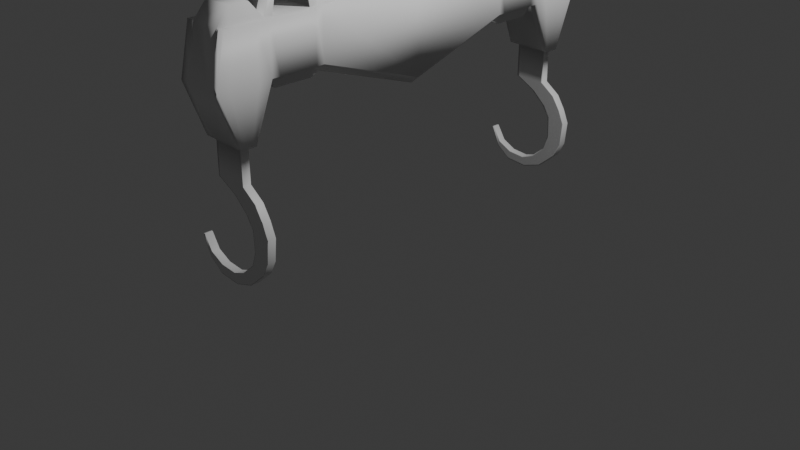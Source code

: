 # Source: FM-01_heavy_duty_pully.blend  (saved by Blender 4.3.34; exported with 4.5.12 LTS)
import bpy
from mathutils import Matrix  # noqa: F401  (used for matrix-valued properties, if any)

bpy.ops.wm.read_factory_settings(use_empty=True)
scene = bpy.context.scene
scene.name = 'Scene'

# ---- collections
col_collection = bpy.data.collections.new('Collection'); scene.collection.children.link(col_collection)

# ---- materials (node trees are filled in below, after node groups)
mat_material = bpy.data.materials.new('Material')
mat_material.alpha_threshold = 0.0
mat_material.roughness = 0.5
mat_material.line_color = (0.0, 0.0, 0.0, 1.0)

# ---- material node trees
mat_material.use_nodes = True; mat_material.node_tree.nodes.clear()
_N = mat_material.node_tree.nodes; _L = mat_material.node_tree.links
n0 = _N.new('ShaderNodeOutputMaterial'); n0.name = 'Material Output'; n0.location = (300, 300)
n1 = _N.new('ShaderNodeBsdfPrincipled'); n1.name = 'Principled BSDF'; n1.location = (10, 300)
n1.inputs[3].default_value = 1.45
_L.new(n1.outputs[0], n0.inputs[0])
n0.is_active_output = True

# ---- world
world_world = bpy.data.worlds.new('World'); scene.world = world_world
world_world.use_nodes = True; world_world.node_tree.nodes.clear()
_N = world_world.node_tree.nodes; _L = world_world.node_tree.links
n0 = _N.new('ShaderNodeOutputWorld'); n0.name = 'World Output'; n0.location = (300, 300)
n1 = _N.new('ShaderNodeBackground'); n1.name = 'Background'; n1.location = (10, 300)
n1.inputs[0].default_value = (0.05088, 0.05088, 0.05088, 1.0)
_L.new(n1.outputs[0], n0.inputs[0])
n0.is_active_output = True
world_world.color = (0.05088, 0.05088, 0.05088)
world_world.sun_shadow_jitter_overblur = 0.0

# ---- cameras
cam_camera = bpy.data.cameras.new('Camera')
cam_camera.clip_end = 100.0
cam_camera.ortho_scale = 7.314

# ---- lights
light_light = bpy.data.lights.new('Light', 'POINT')
light_light.energy = 1000.0
light_light.shadow_soft_size = 0.1

# ---- meshes
me_cube = bpy.data.meshes.new('Cube')
me_cube.from_pydata([(1.0, 0.9386, 1.0), (1.0, 1.0, -1.0), (1.0, -0.9514, 1.0), (1.0, -1.0, -1.0), (-1.0, 0.9386, 1.0), (-1.0, 1.0, -1.0), (-1.0, -0.9514, 1.0), (-1.0, -1.0, -1.0), (-1.0, 0.002326, -2.501), (1.0, 0.002326, 1.715), (-1.0, 0.002326, 1.715), (1.0, 0.002326, -2.501), (-1.0, 0.5012, 1.0), (1.0, 0.5012, -1.0), (-1.0, 0.5012, -1.0), (1.0, 0.5012, 1.0), (-1.0, 0.7506, 1.0), (1.0, 0.7506, -1.0), (-1.0, 0.7506, -1.0), (1.0, 0.7506, 1.0), (-1.0, -0.4988, -1.0), (1.0, -0.4988, 1.0), (-1.0, -0.4988, 1.0), (1.0, -0.4988, -1.0), (-1.0, -0.7494, -1.0), (1.0, -0.7494, 1.0), (-1.0, -0.7494, 1.0), (1.0, -0.7494, -1.0), (-1.0, -0.8401, -3.178), (-1.0, -0.9081, -3.178), (1.0, 0.9071, -3.178), (-1.0, 0.9071, -3.178), (1.0, -0.9081, -3.178), (1.0, 0.8448, -3.178), (-1.0, 0.8448, -3.178), (1.0, -0.8401, -3.178), (-1.0, -0.9465, -1.0), (1.0, -0.8979, 1.0), (-1.0, -0.8979, 1.0), (1.0, -0.9465, -1.0), (-1.0, -0.8936, -3.178), (1.0, -0.8936, -3.178), (-1.0, -0.8084, 1.0), (1.0, -0.8084, -1.0), (1.0, -0.8561, -3.178), (-1.0, -0.8084, -1.0), (1.0, -0.8084, 1.0), (-1.0, -0.8561, -3.178), (-0.6558, 1.0, -1.0), (-0.6558, -0.9514, 1.0), (-0.6558, -1.0, -1.0), (-0.6558, 0.9386, 1.0), (-0.6558, 0.002326, -2.501), (-0.6558, 0.002326, 1.715), (-0.6558, 0.5012, 1.0), (-0.6558, 0.5012, -1.0), (-0.6558, 0.7506, -1.0), (-0.6558, 0.7506, 1.0), (-0.6558, -0.4988, -1.0), (-0.6558, -0.4988, 1.0), (-0.6558, -0.7494, -1.0), (-0.6558, -0.7494, 1.0), (-0.6558, 0.9071, -3.178), (-0.6558, -0.9081, -3.178), (-0.6558, 0.8448, -3.178), (-0.6558, -0.8401, -3.178), (-0.6558, -0.8936, -3.178), (-0.6558, -0.8979, 1.0), (-0.6558, -0.8084, 1.0), (-0.6558, -0.8561, -3.178), (0.719, -1.0, -1.0), (0.719, 0.9386, 1.0), (0.719, 0.002326, 1.715), (0.719, 0.5012, 1.0), (0.719, 0.7506, 1.0), (0.719, -0.4988, 1.0), (0.719, -0.7494, 1.0), (0.719, -0.9081, -3.178), (0.719, -0.8979, 1.0), (0.719, -0.8084, 1.0), (0.719, 1.0, -1.0), (0.719, -0.9514, 1.0), (0.719, 0.002326, -2.501), (0.719, 0.5012, -1.0), (0.719, 0.7506, -1.0), (0.719, -0.4988, -1.0), (0.719, -0.7494, -1.0), (0.719, 0.9071, -3.178), (0.719, 0.8448, -3.178), (0.719, -0.8401, -3.178), (0.719, -0.8936, -3.178), (0.719, -0.8561, -3.178), (-1.0, 0.8133, 1.0), (1.0, 0.8133, -1.0), (-1.0, 0.8133, -1.0), (1.0, 0.8133, 1.0), (1.0, 0.8604, -3.178), (-1.0, 0.8604, -3.178), (-0.6558, 0.8604, -3.178), (-0.6558, 0.8133, 1.0), (0.719, 0.8133, 1.0), (0.719, 0.8604, -3.178), (-1.0, 0.8873, 1.0), (1.0, 0.9487, -1.0), (1.0, 0.8943, -3.178), (-1.0, 0.9487, -1.0), (1.0, 0.8873, 1.0), (-1.0, 0.8943, -3.178), (-0.6558, 0.8943, -3.178), (-0.6558, 0.8873, 1.0), (0.719, 0.8873, 1.0), (0.719, 0.8943, -3.178), (0.7367, -0.8936, -4.612), (-0.6558, -0.8936, -4.619), (0.7367, -0.8561, -4.612), (-0.6558, -0.8561, -4.619), (-0.6558, 0.8943, -4.619), (-0.6558, 0.8604, -4.619), (0.7366, 0.8943, -4.612), (0.7366, 0.8604, -4.612), (1.739, -0.8936, -5.608), (0.8317, -0.8936, -5.599), (1.739, -0.8561, -5.608), (0.8317, -0.8561, -5.599), (0.8439, 0.8943, -5.6), (0.8439, 0.8604, -5.6), (1.745, 0.8943, -5.61), (1.745, 0.8604, -5.61), (1.901, -0.8936, -7.125), (1.195, -0.8936, -6.934), (1.901, -0.8561, -7.125), (1.195, -0.8561, -6.934), (1.192, 0.8943, -6.939), (1.192, 0.8604, -6.939), (1.898, 0.8943, -7.129), (1.898, 0.8604, -7.129), (-0.9746, -0.8936, -8.617), (-0.9043, -0.8936, -8.228), (-0.9746, -0.8561, -8.617), (-0.9043, -0.8561, -8.228), (-0.9044, 0.8943, -8.228), (-0.9044, 0.8604, -8.228), (-0.9746, 0.8943, -8.617), (-0.9746, 0.8604, -8.617), (-1.99, -0.8936, -7.357), (-1.889, -0.8936, -7.337), (-1.99, -0.8561, -7.357), (-1.889, -0.8561, -7.337), (-1.889, 0.8943, -7.337), (-1.889, 0.8604, -7.337), (-1.99, 0.8943, -7.357), (-1.99, 0.8604, -7.357), (-0.8167, -0.6075, 2.841), (-0.8167, -0.6408, 2.841), (-0.8167, 0.6513, 2.841), (-0.8167, 0.6005, 2.841), (0.8909, 0.6005, 2.841), (0.8909, 0.6513, 2.841), (0.8909, -0.6075, 2.841), (0.8909, -0.6408, 2.841), (-0.6558, -0.5506, 2.841), (-0.6558, -0.6976, 2.841), (-0.6558, 0.7081, 2.841), (-0.6558, 0.5436, 2.841), (0.719, 0.5436, 2.841), (0.719, 0.7081, 2.841), (0.719, -0.5506, 2.841), (0.719, -0.6976, 2.841), (-0.8167, -0.6075, 3.21), (-0.8167, -0.6408, 3.21), (-0.8167, 0.6513, 3.21), (-0.8167, 0.6005, 3.21), (0.8909, 0.6005, 3.21), (0.8909, 0.6513, 3.21), (0.8909, -0.6075, 3.21), (0.8909, -0.6408, 3.21), (0.6424, 1.0, -1.0), (0.6424, -0.9514, 1.0), (0.6424, 0.002326, -2.814), (0.6424, 0.5012, -1.313), (0.6424, 0.7506, -1.0), (0.6424, -0.4988, -1.313), (0.6424, -0.7494, -1.0), (0.6424, 0.9071, -3.178), (0.6424, 0.8448, -3.178), (0.6424, -0.8401, -3.178), (0.6424, -0.8936, -3.178), (0.6424, -0.8561, -3.178), (0.6424, -1.0, -1.0), (0.6424, 0.9386, 1.0), (0.6424, 0.002326, 2.2), (0.6424, 0.5012, 1.485), (0.6424, 0.7506, 1.0), (0.6424, -0.4988, 1.485), (0.6424, -0.7494, 1.0), (0.6424, -0.9081, -3.178), (0.6424, -0.8979, 1.642), (0.6424, -0.8084, 1.642), (0.6424, 0.8604, -3.178), (0.6424, 0.8133, 1.642), (0.6424, 0.8873, 1.642), (0.6424, 0.8943, -3.178), (0.6511, -0.8936, -4.616), (0.6511, -0.8561, -4.616), (0.651, 0.8604, -4.616), (0.651, 0.8943, -4.616), (1.689, -0.8936, -5.605), (1.689, -0.8561, -5.605), (1.695, 0.8604, -5.607), (1.695, 0.8943, -5.607), (1.866, -0.8936, -7.116), (1.866, -0.8561, -7.116), (1.863, 0.8604, -7.121), (1.863, 0.8943, -7.121), (-0.9843, -0.8936, -8.573), (-0.9843, -0.8561, -8.573), (-0.9843, 0.8604, -8.573), (-0.9843, 0.8943, -8.573), (-1.954, -0.8936, -7.346), (-1.954, -0.8561, -7.346), (-1.954, 0.8604, -7.346), (-1.954, 0.8943, -7.346), (0.6424, 0.5436, 2.841), (0.6424, 0.7081, 2.841), (0.6424, -0.5506, 2.841), (0.6424, -0.6976, 2.841), (0.7957, 0.5795, 2.929), (0.7957, 0.6733, 2.929), (0.7957, -0.5837, 2.919), (0.7957, -0.6654, 2.919), (0.7957, 0.6005, 3.21), (0.7957, 0.6513, 3.21), (0.7957, -0.6075, 3.21), (0.7957, -0.6408, 3.21), (-0.5697, 1.0, -1.0), (-0.5697, -0.9514, 1.0), (-0.5697, 0.002326, -2.814), (-0.5697, 0.5012, -1.313), (-0.5697, 0.7506, -1.0), (-0.5697, -0.4988, -1.313), (-0.5697, -0.7494, -1.0), (-0.5697, 0.9071, -3.178), (-0.5697, 0.8448, -3.178), (-0.5697, -0.8401, -3.178), (-0.5697, -0.8936, -3.178), (-0.5697, -0.8561, -3.178), (-0.5697, 0.8604, -3.178), (-0.5697, 0.8943, -3.178), (-0.5697, -0.8936, -4.619), (-0.5697, -0.8561, -4.619), (-0.5697, 0.8604, -4.619), (-0.5697, 0.8943, -4.619), (0.906, -0.8936, -5.595), (0.906, -0.8561, -5.595), (0.918, 0.8604, -5.594), (0.918, 0.8943, -5.594), (1.233, -0.8936, -6.942), (1.233, -0.8561, -6.942), (1.23, 0.8604, -6.947), (1.23, 0.8943, -6.947), (-0.8902, -0.8936, -8.269), (-0.8902, -0.8561, -8.269), (-0.8902, 0.8604, -8.269), (-0.8902, 0.8943, -8.269), (-1.929, -0.8936, -7.348), (-1.929, -0.8561, -7.348), (-1.929, 0.8604, -7.348), (-1.929, 0.8943, -7.348), (-0.5697, -1.0, -1.0), (-0.5697, 0.9386, 1.0), (-0.5697, 0.002326, 2.2), (-0.5697, 0.5012, 1.485), (-0.5697, 0.7506, 1.0), (-0.5697, -0.4988, 1.485), (-0.5697, -0.7494, 1.0), (-0.5697, -0.9081, -3.178), (-0.5697, -0.8979, 1.642), (-0.5697, -0.8084, 1.642), (-0.5697, 0.8133, 1.642), (-0.5697, 0.8873, 1.642), (-0.5697, 0.5436, 2.841), (-0.5697, 0.7081, 2.841), (-0.5697, -0.5506, 2.841), (-0.5697, -0.6976, 2.841), (-0.7098, 0.5795, 2.929), (-0.7098, 0.6733, 2.929), (-0.7098, -0.5837, 2.919), (-0.7098, -0.6654, 2.919), (-0.7098, 0.6005, 3.21), (-0.7098, 0.6513, 3.21), (-0.7098, -0.6075, 3.21), (-0.7098, -0.6408, 3.21), (-1.0, 0.5329, -1.0), (1.0, 0.5329, 1.0), (-1.0, 0.5329, 1.0), (1.0, 0.5329, -1.0), (-0.6558, 0.5329, -1.0), (-0.6558, 0.5329, 1.0), (0.719, 0.5329, 1.0), (0.719, 0.5329, -1.0), (-0.6558, 0.5645, 2.727), (0.719, 0.5645, 2.744), (-0.8167, 0.611, 2.869), (0.8909, 0.611, 2.869), (-0.8167, 0.611, 3.183), (0.8909, 0.611, 3.183), (0.7957, 0.6069, 3.265), (0.6424, 0.5329, -1.484), (-0.5697, 0.5329, -1.484), (-0.7098, 0.6069, 3.265), (-1.0, 0.71, 1.0), (1.0, 0.71, -1.0), (-1.0, 0.71, -1.0), (1.0, 0.71, 1.0), (-0.6558, 0.71, -1.0), (-0.6558, 0.71, 1.0), (0.719, 0.71, 1.0), (0.719, 0.71, -1.0), (-0.6558, 0.6814, 2.727), (0.719, 0.6814, 2.744), (-0.8167, 0.639, 2.869), (0.8909, 0.639, 2.869), (-0.8167, 0.639, 3.183), (0.8909, 0.639, 3.183), (0.7957, 0.643, 3.267), (0.6424, 0.71, -1.484), (-0.5697, 0.71, -1.484), (-0.7098, 0.643, 3.267), (-1.0, -0.5362, 1.0), (1.0, -0.5362, -1.0), (-1.0, -0.5362, -1.0), (1.0, -0.5362, 1.0), (-0.6558, -0.5362, 1.0), (-0.6558, -0.5362, -1.0), (0.719, -0.5362, 1.0), (0.719, -0.5362, -1.0), (-0.6558, -0.5725, 2.759), (0.719, -0.5725, 2.759), (-0.8167, -0.6136, 2.856), (0.8909, -0.6136, 2.856), (-0.8167, -0.6136, 3.195), (0.8909, -0.6136, 3.195), (0.7957, -0.6124, 3.252), (0.6424, -0.5362, -1.484), (-0.5697, -0.5362, -1.484), (-0.7098, -0.6124, 3.252), (-1.0, -0.7121, -1.0), (1.0, -0.7121, 1.0), (-0.6558, -0.7121, 1.0), (-0.6558, -0.7121, -1.0), (0.719, -0.7121, 1.0), (0.719, -0.7121, -1.0), (-0.6558, -0.6757, 2.759), (0.719, -0.6757, 2.759), (-0.8167, -0.6347, 2.856), (0.8909, -0.6347, 2.856), (-0.8167, -0.6347, 3.195), (0.8909, -0.6347, 3.195), (0.7957, -0.6358, 3.252), (0.6424, -0.7121, -1.484), (-0.5697, -0.7121, -1.484), (-0.7098, -0.6358, 3.252), (-1.0, -0.7121, 1.0), (1.0, -0.7121, -1.0), (-0.8167, 0.643, 2.727), (-0.8167, 0.6069, 2.727), (0.8909, 0.643, 2.744), (0.8909, 0.6069, 2.744), (-0.8167, 0.643, 3.21), (-0.8167, 0.6069, 3.21), (0.8909, 0.643, 3.21), (0.8909, 0.6069, 3.21), (-0.8167, -0.6124, 2.759), (-0.8167, -0.6124, 3.21), (0.8909, -0.6124, 2.759), (0.8909, -0.6124, 3.21), (-0.8167, -0.6358, 2.759), (0.8909, -0.6358, 2.759), (-0.8167, -0.6358, 3.21), (0.8909, -0.6358, 3.21), (0.4005, 0.8604, -8.063), (0.8276, 0.8604, -8.397), (0.4005, 0.8943, -8.063), (0.8276, 0.8943, -8.397), (0.8, 0.8943, -8.368), (0.8, 0.8604, -8.368), (0.4351, 0.8943, -8.086), (0.4351, 0.8604, -8.086), (-1.507, 0.8604, -7.938), (-1.594, 0.8604, -8.163), (-1.507, 0.8943, -7.938), (-1.594, 0.8943, -8.163), (-1.579, 0.8943, -8.136), (-1.579, 0.8604, -8.136), (-1.525, 0.8943, -7.965), (-1.525, 0.8604, -7.965), (1.993, 0.8943, -6.169), (1.143, 0.8943, -6.059), (1.993, 0.8604, -6.169), (1.143, 0.8604, -6.059), (1.945, 0.8604, -6.158), (1.945, 0.8943, -6.158), (1.199, 0.8943, -6.065), (1.199, 0.8604, -6.065), (0.2271, 0.8604, -5.067), (1.39, 0.8604, -5.064), (0.2271, 0.8943, -5.067), (1.39, 0.8943, -5.064), (1.318, 0.8943, -5.065), (1.318, 0.8604, -5.065), (0.3057, 0.8943, -5.066), (0.3057, 0.8604, -5.066), (1.602, 0.8604, -7.713), (0.9925, 0.8604, -7.535), (0.9925, 0.8943, -7.535), (1.602, 0.8943, -7.713), (1.569, 0.8943, -7.702), (1.569, 0.8604, -7.702), (1.033, 0.8943, -7.548), (1.033, 0.8604, -7.548), (-0.1656, 0.8604, -8.277), (-0.1656, 0.8943, -8.277), (-0.01437, 0.8943, -8.681), (-0.03035, 0.8943, -8.644), (-0.03035, 0.8604, -8.644), (-0.1409, 0.8943, -8.318), (-0.1409, 0.8604, -8.318), (-0.01437, 0.8604, -8.681), (1.991, -0.8936, -6.194), (1.991, -0.8561, -6.194), (1.147, -0.8561, -6.083), (1.147, -0.8936, -6.083), (1.943, -0.8936, -6.184), (1.943, -0.8561, -6.184), (1.201, -0.8561, -6.089), (1.201, -0.8936, -6.089), (0.3996, -0.8561, -8.063), (0.3996, -0.8936, -8.063), (0.8277, -0.8936, -8.397), (0.8277, -0.8561, -8.397), (0.8001, -0.8561, -8.368), (0.8001, -0.8936, -8.368), (0.4343, -0.8561, -8.086), (0.4343, -0.8936, -8.086), (0.9933, -0.8936, -7.534), (1.602, -0.8936, -7.712), (1.602, -0.8561, -7.712), (0.9933, -0.8561, -7.534), (1.569, -0.8561, -7.702), (1.569, -0.8936, -7.702), (1.034, -0.8561, -7.547), (1.034, -0.8936, -7.547), (-0.1658, -0.8561, -8.277), (-0.03032, -0.8561, -8.644), (-0.03032, -0.8936, -8.644), (-0.1411, -0.8561, -8.318), (-0.1411, -0.8936, -8.318), (-0.1658, -0.8936, -8.277), (-0.01433, -0.8936, -8.681), (-0.01433, -0.8561, -8.681), (-1.507, -0.8561, -7.938), (-1.507, -0.8936, -7.938), (-1.594, -0.8936, -8.163), (-1.594, -0.8561, -8.163), (-1.579, -0.8561, -8.136), (-1.579, -0.8936, -8.136), (-1.525, -0.8561, -7.965), (-1.525, -0.8936, -7.965), (1.39, -0.8561, -5.064), (0.2271, -0.8561, -5.067), (0.2271, -0.8936, -5.067), (1.39, -0.8936, -5.064), (1.317, -0.8936, -5.065), (1.317, -0.8561, -5.065), (0.3054, -0.8561, -5.066), (0.3054, -0.8936, -5.066)], [], [(67, 38, 6, 49), (50, 49, 6, 7), (105, 102, 4, 5), (80, 1, 30, 87), (39, 37, 2, 3), (80, 71, 0, 1), (13, 15, 9, 11), (83, 13, 11, 82), (20, 22, 10, 8), (54, 12, 10, 53), (297, 294, 12, 54), (299, 295, 13, 83), (295, 293, 15, 13), (8, 10, 12, 14), (93, 95, 19, 17), (39, 3, 32, 41), (99, 92, 16, 57), (312, 310, 16, 18), (330, 328, 22, 20), (11, 9, 21, 23), (82, 11, 23, 85), (53, 10, 22, 59), (45, 42, 26, 24), (363, 347, 25, 27), (351, 363, 27, 86), (348, 362, 26, 61), (90, 41, 32, 77), (101, 96, 33, 88), (105, 5, 31, 107), (50, 7, 29, 63), (86, 27, 35, 89), (56, 18, 34, 64), (45, 24, 28, 47), (93, 17, 33, 96), (7, 36, 40, 29), (91, 44, 41, 90), (7, 6, 38, 36), (43, 39, 41, 44), (43, 46, 37, 39), (68, 42, 38, 67), (61, 26, 42, 68), (27, 25, 46, 43), (27, 43, 44, 35), (89, 35, 44, 91), (36, 45, 47, 40), (36, 38, 42, 45), (28, 65, 69, 47), (274, 61, 68, 277), (277, 68, 67, 276), (47, 69, 66, 40), (238, 56, 64, 242), (24, 60, 65, 28), (268, 50, 63, 275), (97, 98, 64, 34), (40, 66, 63, 29), (194, 76, 167, 225), (346, 349, 60, 24), (270, 53, 59, 273), (8, 52, 58, 20), (278, 99, 57, 272), (292, 296, 55, 14), (334, 75, 166, 337), (271, 54, 53, 270), (14, 55, 52, 8), (5, 4, 51, 48), (5, 48, 62, 31), (268, 235, 49, 50), (276, 67, 49, 235), (37, 78, 81, 2), (3, 2, 81, 70), (15, 73, 72, 9), (293, 298, 73, 15), (95, 100, 74, 19), (9, 72, 75, 21), (347, 350, 76, 25), (3, 70, 77, 32), (17, 84, 88, 33), (46, 79, 78, 37), (25, 76, 79, 46), (185, 89, 91, 187), (201, 111, 118, 205), (182, 86, 89, 185), (198, 101, 88, 184), (186, 90, 77, 195), (359, 351, 86, 182), (178, 82, 85, 181), (307, 299, 83, 179), (179, 83, 82, 178), (176, 189, 71, 80), (176, 80, 87, 183), (98, 108, 116, 117), (106, 110, 100, 95), (279, 109, 99, 278), (107, 108, 98, 97), (103, 93, 96, 104), (18, 94, 97, 34), (111, 104, 96, 101), (109, 102, 92, 99), (103, 106, 95, 93), (18, 16, 92, 94), (1, 0, 106, 103), (51, 4, 102, 109), (87, 30, 104, 111), (1, 103, 104, 30), (31, 62, 108, 107), (269, 51, 109, 279), (0, 71, 110, 106), (183, 87, 111, 201), (94, 105, 107, 97), (94, 92, 102, 105), (411, 404, 125, 254), (473, 468, 122, 207), (111, 101, 119, 118), (244, 66, 113, 248), (66, 69, 115, 113), (91, 90, 112, 114), (246, 98, 117, 250), (187, 91, 114, 203), (396, 398, 135, 134), (401, 396, 134, 213), (404, 406, 124, 125), (470, 469, 123, 121), (475, 470, 121, 252), (408, 407, 126, 209), (407, 405, 127, 126), (468, 471, 120, 122), (420, 421, 140, 141), (426, 420, 141, 262), (429, 428, 128, 130), (433, 429, 130, 211), (403, 399, 133, 258), (399, 397, 132, 133), (431, 430, 131, 129), (435, 431, 129, 256), (388, 390, 148, 149), (395, 388, 149, 266), (457, 452, 139, 137), (456, 457, 137, 260), (423, 422, 142, 217), (422, 427, 143, 142), (459, 458, 136, 138), (453, 459, 138, 215), (219, 146, 144, 218), (221, 150, 151, 220), (461, 460, 147, 145), (467, 461, 145, 264), (392, 391, 150, 221), (391, 389, 151, 150), (463, 462, 144, 146), (464, 463, 146, 219), (374, 158, 174, 375), (376, 153, 169, 378), (297, 54, 163, 300), (272, 57, 162, 281), (348, 61, 161, 352), (273, 59, 160, 282), (316, 74, 165, 319), (191, 73, 164, 222), (372, 152, 160, 336), (364, 154, 162, 318), (284, 155, 163, 280), (227, 157, 165, 223), (228, 158, 166, 224), (287, 153, 161, 283), (367, 156, 164, 301), (377, 159, 167, 353), (361, 378, 169, 291), (309, 369, 171, 288), (229, 159, 175, 233), (285, 154, 170, 289), (365, 155, 171, 369), (366, 157, 173, 370), (286, 152, 168, 290), (226, 156, 172, 230), (284, 226, 230, 288), (158, 228, 232, 174), (157, 227, 231, 173), (287, 229, 233, 291), (371, 306, 230, 172), (379, 358, 233, 175), (159, 229, 225, 167), (286, 228, 224, 282), (285, 227, 223, 281), (156, 226, 222, 164), (271, 191, 222, 280), (75, 193, 224, 166), (74, 192, 223, 165), (466, 464, 219, 265), (394, 392, 221, 267), (462, 465, 218, 144), (267, 221, 220, 266), (265, 219, 218, 264), (455, 453, 215, 261), (425, 423, 217, 263), (458, 454, 214, 136), (389, 393, 220, 151), (428, 432, 210, 128), (398, 400, 212, 135), (434, 433, 211, 257), (427, 424, 216, 143), (410, 408, 209, 255), (471, 472, 206, 120), (402, 401, 213, 259), (245, 187, 203, 249), (101, 198, 204, 119), (90, 186, 202, 112), (474, 473, 207, 253), (405, 409, 208, 127), (241, 183, 201, 247), (71, 189, 200, 110), (110, 200, 199, 100), (234, 176, 183, 241), (234, 269, 189, 176), (237, 179, 178, 236), (308, 307, 179, 237), (236, 178, 181, 239), (360, 359, 182, 240), (244, 186, 195, 275), (246, 198, 184, 242), (240, 182, 185, 243), (247, 201, 205, 251), (243, 185, 187, 245), (78, 196, 177, 81), (70, 81, 177, 188), (73, 191, 190, 72), (100, 199, 192, 74), (72, 190, 193, 75), (274, 194, 225, 283), (70, 188, 195, 77), (84, 180, 184, 88), (79, 197, 196, 78), (76, 194, 197, 79), (61, 274, 283, 161), (65, 243, 245, 69), (108, 247, 251, 116), (60, 240, 243, 65), (98, 246, 242, 64), (66, 244, 275, 63), (349, 360, 240, 60), (52, 236, 239, 58), (296, 308, 237, 55), (55, 237, 236, 52), (48, 51, 269, 234), (48, 234, 241, 62), (62, 241, 247, 108), (469, 474, 253, 123), (69, 245, 249, 115), (397, 402, 259, 132), (406, 410, 255, 124), (430, 434, 257, 131), (421, 425, 263, 140), (452, 455, 261, 139), (147, 265, 264, 145), (148, 267, 266, 149), (390, 394, 267, 148), (460, 466, 265, 147), (54, 271, 280, 163), (154, 285, 281, 162), (152, 286, 282, 160), (153, 287, 291, 169), (155, 284, 288, 171), (228, 286, 290, 232), (227, 285, 289, 231), (306, 309, 288, 230), (358, 361, 291, 233), (229, 287, 283, 225), (226, 284, 280, 222), (193, 273, 282, 224), (192, 272, 281, 223), (465, 467, 264, 218), (454, 456, 260, 214), (393, 395, 266, 220), (432, 435, 256, 210), (400, 403, 258, 212), (424, 426, 262, 216), (472, 475, 252, 206), (198, 246, 250, 204), (186, 244, 248, 202), (409, 411, 254, 208), (189, 269, 279, 200), (200, 279, 278, 199), (196, 276, 235, 177), (188, 177, 235, 268), (191, 271, 270, 190), (199, 278, 272, 192), (190, 270, 273, 193), (188, 268, 275, 195), (180, 238, 242, 184), (197, 277, 276, 196), (194, 274, 277, 197), (324, 327, 309, 306), (314, 326, 308, 296), (326, 325, 307, 308), (370, 324, 306, 371), (156, 367, 371, 172), (327, 368, 369, 309), (366, 367, 301, 319), (155, 365, 300, 163), (73, 298, 301, 164), (337, 353, 352, 336), (325, 317, 299, 307), (313, 316, 298, 293), (312, 314, 296, 292), (14, 12, 294, 292), (311, 313, 293, 295), (317, 311, 295, 299), (315, 310, 294, 297), (57, 16, 310, 315), (84, 17, 311, 317), (17, 19, 313, 311), (18, 56, 314, 312), (19, 74, 316, 313), (180, 84, 317, 325), (57, 315, 318, 162), (157, 366, 319, 165), (289, 170, 368, 327), (154, 364, 368, 170), (173, 231, 324, 370), (238, 180, 325, 326), (56, 238, 326, 314), (231, 289, 327, 324), (365, 364, 318, 300), (334, 337, 336, 332), (292, 294, 310, 312), (232, 290, 345, 342), (58, 239, 344, 333), (239, 181, 343, 344), (174, 232, 342, 375), (290, 168, 373, 345), (158, 374, 337, 166), (376, 372, 336, 352), (59, 332, 336, 160), (152, 372, 373, 168), (181, 85, 335, 343), (21, 75, 334, 331), (350, 334, 332, 348), (20, 58, 333, 330), (59, 22, 328, 332), (85, 23, 329, 335), (23, 21, 331, 329), (346, 362, 328, 330), (24, 26, 362, 346), (76, 350, 353, 167), (159, 377, 379, 175), (153, 376, 352, 161), (342, 345, 361, 358), (333, 344, 360, 349), (344, 343, 359, 360), (375, 342, 358, 379), (345, 373, 378, 361), (374, 377, 353, 337), (348, 352, 353, 350), (287, 286, 152, 153), (343, 335, 351, 359), (331, 334, 350, 347), (330, 333, 349, 346), (332, 328, 362, 348), (335, 329, 363, 351), (329, 331, 347, 363), (302, 320, 364, 365), (321, 303, 367, 366), (322, 304, 369, 368), (305, 323, 370, 371), (303, 305, 371, 367), (304, 302, 365, 369), (320, 322, 368, 364), (323, 321, 366, 370), (157, 227, 226, 156), (227, 285, 284, 226), (285, 154, 155, 284), (338, 340, 373, 372), (341, 339, 374, 375), (354, 338, 372, 376), (339, 355, 377, 374), (340, 356, 378, 373), (357, 341, 375, 379), (355, 357, 379, 377), (356, 354, 376, 378), (229, 228, 286, 287), (159, 158, 228, 229), (417, 419, 387, 385), (414, 418, 386, 382), (412, 417, 385, 381), (418, 416, 384, 386), (415, 412, 381, 383), (416, 415, 383, 384), (419, 413, 380, 387), (413, 414, 382, 380), (216, 262, 395, 393), (140, 263, 394, 390), (143, 216, 393, 389), (263, 217, 392, 394), (142, 143, 389, 391), (217, 142, 391, 392), (262, 141, 388, 395), (141, 140, 390, 388), (208, 254, 403, 400), (124, 255, 402, 397), (255, 209, 401, 402), (127, 208, 400, 398), (125, 124, 397, 399), (254, 125, 399, 403), (209, 126, 396, 401), (126, 127, 398, 396), (204, 250, 411, 409), (116, 251, 410, 406), (119, 204, 409, 405), (251, 205, 408, 410), (118, 119, 405, 407), (205, 118, 407, 408), (117, 116, 406, 404), (250, 117, 404, 411), (133, 132, 414, 413), (258, 133, 413, 419), (213, 134, 415, 416), (134, 135, 412, 415), (259, 213, 416, 418), (135, 212, 417, 412), (132, 259, 418, 414), (212, 258, 419, 417), (385, 387, 426, 424), (382, 386, 425, 421), (381, 385, 424, 427), (386, 384, 423, 425), (383, 381, 427, 422), (384, 383, 422, 423), (387, 380, 420, 426), (380, 382, 421, 420), (206, 252, 435, 432), (123, 253, 434, 430), (253, 207, 433, 434), (120, 206, 432, 428), (252, 121, 431, 435), (121, 123, 430, 431), (207, 122, 429, 433), (122, 120, 428, 429), (449, 451, 443, 441), (447, 450, 442, 436), (445, 449, 441, 438), (450, 448, 440, 442), (448, 446, 439, 440), (446, 445, 438, 439), (451, 444, 437, 443), (444, 447, 436, 437), (129, 131, 447, 444), (256, 129, 444, 451), (130, 128, 445, 446), (211, 130, 446, 448), (257, 211, 448, 450), (128, 210, 449, 445), (131, 257, 450, 447), (210, 256, 451, 449), (441, 443, 456, 454), (436, 442, 455, 452), (438, 441, 454, 458), (442, 440, 453, 455), (440, 439, 459, 453), (439, 438, 458, 459), (443, 437, 457, 456), (437, 436, 452, 457), (214, 260, 467, 465), (139, 261, 466, 460), (136, 214, 465, 462), (261, 215, 464, 466), (215, 138, 463, 464), (138, 136, 462, 463), (260, 137, 461, 467), (137, 139, 460, 461), (202, 248, 475, 472), (115, 249, 474, 469), (249, 203, 473, 474), (112, 202, 472, 471), (114, 112, 471, 468), (248, 113, 470, 475), (113, 115, 469, 470), (203, 114, 468, 473), (298, 316, 315, 297), (297, 300, 301, 298), (316, 319, 318, 315), (319, 301, 300, 318), (321, 323, 322, 320), (323, 305, 304, 322), (305, 303, 302, 304), (303, 321, 320, 302), (341, 357, 356, 340), (357, 355, 354, 356), (355, 339, 338, 354), (339, 341, 340, 338)])
me_cube.polygons.foreach_set('use_smooth', [True] * 488)
_uv = me_cube.uv_layers.new(name='UVMap')
_uv.uv.foreach_set('vector', [0.1971, 0.9177, 0.1971, 0.9419, 0.1934, 0.9419, 0.1934, 0.9177, 0.7941, 0.5865, 0.7941, 0.4458, 0.8183, 0.4458, 0.8183, 0.5865, 0.3927, 0.5916, 0.3884, 0.4509, 0.392, 0.4509, 0.3963, 0.5916, 0.6579, 0.5865, 0.6777, 0.5865, 0.6776, 0.7396, 0.6579, 0.7396, 0.5332, 0.5915, 0.5298, 0.4509, 0.5336, 0.4509, 0.537, 0.5915, 0.6579, 0.5865, 0.6579, 0.4458, 0.6776, 0.4458, 0.6777, 0.5865, 0.4314, 0.5915, 0.4314, 0.4509, 0.4665, 0.4006, 0.4665, 0.6971, 0.3757, 0.7447, 0.3955, 0.7447, 0.3955, 0.8499, 0.3757, 0.85, 0.2909, 0.5916, 0.2909, 0.4509, 0.3261, 0.4006, 0.3262, 0.6971, 0.7914, 0.3696, 0.7672, 0.3695, 0.7672, 0.3189, 0.7914, 0.319, 0.9206, 0.856, 0.9206, 0.8802, 0.9184, 0.8802, 0.9184, 0.856, 0.8222, 0.3696, 0.8222, 0.3893, 0.82, 0.3893, 0.82, 0.3696, 0.4292, 0.5915, 0.4292, 0.4509, 0.4314, 0.4509, 0.4314, 0.5915, 0.3262, 0.6971, 0.3261, 0.4006, 0.3612, 0.4509, 0.3612, 0.5916, 0.4094, 0.5915, 0.4094, 0.4509, 0.4138, 0.4509, 0.4139, 0.5915, 0.5332, 0.5915, 0.537, 0.5915, 0.5305, 0.7447, 0.5295, 0.7447, 0.9403, 0.856, 0.9403, 0.8802, 0.9359, 0.8802, 0.9359, 0.856, 0.3759, 0.5916, 0.3759, 0.4509, 0.3788, 0.4509, 0.3788, 0.5916, 0.2883, 0.5916, 0.2883, 0.4509, 0.2909, 0.4509, 0.2909, 0.5916, 0.4665, 0.6971, 0.4665, 0.4006, 0.5017, 0.4509, 0.5017, 0.5915, 0.5362, 0.8499, 0.5164, 0.8499, 0.5164, 0.7447, 0.5362, 0.7447, 0.7914, 0.3189, 0.8156, 0.3189, 0.8156, 0.3695, 0.7914, 0.3695, 0.2691, 0.5916, 0.2691, 0.4509, 0.2733, 0.4509, 0.2733, 0.5916, 0.5167, 0.5915, 0.5167, 0.4509, 0.5194, 0.4509, 0.5194, 0.5915, 0.805, 0.3696, 0.805, 0.3893, 0.8023, 0.3893, 0.8023, 0.3696, 0.2102, 0.9177, 0.2102, 0.9419, 0.2076, 0.9419, 0.2076, 0.9177, 0.9842, 0.8604, 0.9842, 0.8802, 0.9832, 0.8802, 0.9832, 0.8604, 0.9851, 0.2804, 0.9851, 0.3001, 0.984, 0.3001, 0.984, 0.2804, 0.3927, 0.5916, 0.3963, 0.5916, 0.3898, 0.7447, 0.3889, 0.7447, 0.7941, 0.5865, 0.8183, 0.5865, 0.8183, 0.7396, 0.7941, 0.7396, 0.7986, 0.7396, 0.8183, 0.7396, 0.8183, 0.8927, 0.7986, 0.8927, 0.6534, 0.7396, 0.6776, 0.7396, 0.6776, 0.8927, 0.6534, 0.8927, 0.2691, 0.5916, 0.2733, 0.5916, 0.2669, 0.7447, 0.2658, 0.7447, 0.4094, 0.5915, 0.4139, 0.5915, 0.4072, 0.7447, 0.4061, 0.7447, 0.2556, 0.5916, 0.2594, 0.5916, 0.2632, 0.7447, 0.2621, 0.7447, 0.9868, 0.8604, 0.9868, 0.8802, 0.9842, 0.8802, 0.9842, 0.8604, 0.2556, 0.5916, 0.2591, 0.4509, 0.2628, 0.4509, 0.2594, 0.5916, 0.5235, 0.5915, 0.5332, 0.5915, 0.5295, 0.7447, 0.5269, 0.7447, 0.5235, 0.5915, 0.5235, 0.4509, 0.5298, 0.4509, 0.5332, 0.5915, 0.2034, 0.9177, 0.2034, 0.9419, 0.1971, 0.9419, 0.1971, 0.9177, 0.2076, 0.9177, 0.2076, 0.9419, 0.2034, 0.9419, 0.2034, 0.9177, 0.5194, 0.5915, 0.5194, 0.4509, 0.5235, 0.4509, 0.5235, 0.5915, 0.5194, 0.5915, 0.5235, 0.5915, 0.5269, 0.7447, 0.5257, 0.7447, 0.9879, 0.8604, 0.9879, 0.8802, 0.9868, 0.8802, 0.9868, 0.8604, 0.2594, 0.5916, 0.2691, 0.5916, 0.2658, 0.7447, 0.2632, 0.7447, 0.2594, 0.5916, 0.2628, 0.4509, 0.2691, 0.4509, 0.2691, 0.5916, 0.9879, 0.7396, 0.9879, 0.7638, 0.9868, 0.7638, 0.9868, 0.7396, 0.9602, 0.6187, 0.9602, 0.6248, 0.9602, 0.6248, 0.915, 0.6188, 0.8677, 0.3189, 0.8677, 0.3641, 0.8614, 0.3641, 0.8614, 0.3189, 0.9868, 0.7396, 0.9868, 0.7638, 0.9842, 0.7638, 0.9842, 0.7396, 0.6474, 0.7396, 0.6534, 0.7396, 0.6534, 0.8927, 0.6474, 0.8927, 0.6777, 0.7396, 0.7019, 0.7396, 0.7019, 0.8927, 0.6777, 0.8927, 0.7881, 0.5865, 0.7941, 0.5865, 0.7941, 0.7396, 0.7881, 0.7396, 0.9851, 0.1595, 0.9851, 0.1837, 0.984, 0.1837, 0.984, 0.1595, 0.9842, 0.7396, 0.9842, 0.7638, 0.9832, 0.7638, 0.9832, 0.7396, 0.2731, 0.9032, 0.2677, 0.9032, 0.2677, 0.7736, 0.2731, 0.7736, 0.7698, 0.3696, 0.7698, 0.3938, 0.7672, 0.3938, 0.7672, 0.3696, 0.8535, 0.6518, 0.8535, 0.686, 0.8183, 0.7363, 0.8183, 0.7022, 0.9818, 0.3874, 0.9576, 0.3874, 0.9576, 0.2822, 0.9818, 0.2822, 0.915, 0.6309, 0.9602, 0.6248, 0.9602, 0.6248, 0.9602, 0.6309, 0.787, 0.3696, 0.787, 0.3938, 0.7848, 0.3938, 0.7848, 0.3696, 0.9965, 0.5207, 0.9939, 0.5207, 0.9939, 0.3912, 0.9956, 0.3969, 0.8887, 0.7021, 0.8887, 0.7362, 0.8535, 0.686, 0.8535, 0.6518, 0.969, 0.8803, 0.9932, 0.8802, 0.9932, 0.9855, 0.969, 0.9855, 0.537, 0.5865, 0.537, 0.4458, 0.5612, 0.4458, 0.5612, 0.5865, 0.537, 0.5865, 0.5612, 0.5865, 0.5612, 0.7396, 0.537, 0.7396, 0.7881, 0.5865, 0.7881, 0.4458, 0.7941, 0.4458, 0.7941, 0.5865, 0.7881, 0.4006, 0.7941, 0.4458, 0.7941, 0.4458, 0.7881, 0.4458, 0.1971, 0.8012, 0.1971, 0.821, 0.1934, 0.821, 0.1934, 0.8012, 0.6777, 0.5865, 0.6777, 0.4458, 0.6974, 0.4458, 0.6974, 0.5865, 0.8354, 0.3696, 0.8156, 0.3695, 0.8156, 0.3189, 0.8354, 0.319, 0.9206, 0.7396, 0.9206, 0.7594, 0.9184, 0.7594, 0.9184, 0.7396, 0.9403, 0.7396, 0.9403, 0.7594, 0.9359, 0.7594, 0.9359, 0.7396, 0.8354, 0.3189, 0.8551, 0.3189, 0.8551, 0.3695, 0.8354, 0.3695, 0.2102, 0.8012, 0.2102, 0.821, 0.2076, 0.821, 0.2076, 0.8012, 0.6777, 0.5865, 0.6974, 0.5865, 0.6974, 0.7396, 0.6777, 0.7396, 0.537, 0.7396, 0.5567, 0.7396, 0.5567, 0.8927, 0.537, 0.8927, 0.2034, 0.8012, 0.2034, 0.821, 0.1971, 0.821, 0.1971, 0.8012, 0.2076, 0.8012, 0.2076, 0.821, 0.2034, 0.821, 0.2034, 0.8012, 0.9879, 0.8551, 0.9879, 0.8604, 0.9868, 0.8604, 0.9868, 0.8551, 0.08698, 0.4023, 0.09211, 0.4006, 0.124, 0.4964, 0.1183, 0.4984, 0.7932, 0.7396, 0.7986, 0.7396, 0.7986, 0.8927, 0.7932, 0.8927, 0.9851, 0.275, 0.9851, 0.2804, 0.984, 0.2804, 0.984, 0.275, 0.9842, 0.8551, 0.9842, 0.8604, 0.9832, 0.8604, 0.9832, 0.8551, 0.571, 0.984, 0.537, 0.9894, 0.537, 0.9894, 0.537, 0.984, 0.8681, 0.867, 0.8681, 0.8451, 0.9034, 0.7396, 0.9034, 0.7615, 0.8308, 0.7735, 0.8308, 0.7396, 0.833, 0.7396, 0.833, 0.7615, 0.833, 0.7615, 0.833, 0.7396, 0.8681, 0.8451, 0.8681, 0.867, 0.6525, 0.5865, 0.6525, 0.4458, 0.6579, 0.4458, 0.6579, 0.5865, 0.6525, 0.5865, 0.6579, 0.5865, 0.6579, 0.7396, 0.6525, 0.7396, 0.5763, 0.8927, 0.5787, 0.8927, 0.5787, 0.9941, 0.5763, 0.9941, 0.9455, 0.7396, 0.9455, 0.7594, 0.9403, 0.7594, 0.9403, 0.7396, 0.8781, 0.3189, 0.8781, 0.3641, 0.8729, 0.3641, 0.8729, 0.3189, 0.9874, 0.1595, 0.9874, 0.1837, 0.9851, 0.1837, 0.9851, 0.1595, 0.3999, 0.5915, 0.4094, 0.5915, 0.4061, 0.7447, 0.4038, 0.7447, 0.3788, 0.5916, 0.3832, 0.5916, 0.3865, 0.7447, 0.3854, 0.7447, 0.9874, 0.2804, 0.9874, 0.3001, 0.9851, 0.3001, 0.9851, 0.2804, 0.9455, 0.856, 0.9455, 0.8802, 0.9403, 0.8802, 0.9403, 0.856, 0.3999, 0.5915, 0.4042, 0.4509, 0.4094, 0.4509, 0.4094, 0.5915, 0.3788, 0.5916, 0.3788, 0.4509, 0.3832, 0.4509, 0.3832, 0.5916, 0.3963, 0.5915, 0.4006, 0.4509, 0.4042, 0.4509, 0.3999, 0.5915, 0.9491, 0.856, 0.9491, 0.8802, 0.9455, 0.8802, 0.9455, 0.856, 0.9883, 0.2804, 0.9883, 0.3001, 0.9874, 0.3001, 0.9874, 0.2804, 0.3963, 0.5915, 0.3999, 0.5915, 0.4038, 0.7447, 0.4028, 0.7447, 0.9883, 0.1595, 0.9883, 0.1837, 0.9874, 0.1837, 0.9874, 0.1595, 0.5672, 0.4458, 0.5612, 0.4458, 0.5612, 0.4458, 0.5672, 0.4006, 0.9491, 0.7396, 0.9491, 0.7594, 0.9455, 0.7594, 0.9455, 0.7396, 0.9883, 0.275, 0.9883, 0.2804, 0.9874, 0.2804, 0.9874, 0.275, 0.3832, 0.5916, 0.3927, 0.5916, 0.3889, 0.7447, 0.3865, 0.7447, 0.3832, 0.5916, 0.3832, 0.4509, 0.3884, 0.4509, 0.3927, 0.5916, 0.6624, 0.1353, 0.6676, 0.1371, 0.6149, 0.1596, 0.61, 0.1576, 0.4283, 0.1137, 0.4331, 0.112, 0.4682, 0.141, 0.4648, 0.1419, 0.5787, 0.8927, 0.581, 0.8927, 0.581, 0.9936, 0.5787, 0.9936, 0.25, 0.02757, 0.2558, 0.02942, 0.2249, 0.126, 0.2192, 0.1241, 0.571, 0.8927, 0.5736, 0.8927, 0.5736, 0.9941, 0.571, 0.9941, 0.5736, 0.8927, 0.5763, 0.8927, 0.5763, 0.9936, 0.5736, 0.9936, 0.7614, 0.02757, 0.7672, 0.02942, 0.7363, 0.126, 0.7306, 0.1241, 0.3427, 0.001639, 0.3479, 1.561e-08, 0.3797, 0.09572, 0.3741, 0.09779, 0.9894, 0.6067, 0.9918, 0.6067, 0.9918, 0.6741, 0.9894, 0.6741, 0.238, 0.5741, 0.2415, 0.5737, 0.2556, 0.6401, 0.2531, 0.6403, 0.9962, 0.8026, 0.9986, 0.8026, 0.9986, 0.8471, 0.9962, 0.8471, 0.9961, 0.9321, 0.9988, 0.9321, 0.9988, 0.9757, 0.9961, 0.9757, 0.151, 0.1353, 0.1562, 0.1371, 0.1043, 0.1598, 0.09941, 0.1579, 0.1726, 0.5142, 0.1774, 0.5126, 0.2129, 0.5416, 0.2095, 0.5425, 0.9894, 0.5281, 0.9918, 0.5281, 0.9918, 0.5671, 0.9894, 0.5671, 0.984, 0.5281, 0.9867, 0.5281, 0.9866, 0.5669, 0.984, 0.5669, 0.9918, 0.6102, 0.9942, 0.6102, 0.9942, 0.6621, 0.9918, 0.6621, 0.6227, 0.3628, 0.6252, 0.3605, 0.6758, 0.3731, 0.6739, 0.3755, 0.984, 0.6086, 0.9866, 0.6086, 0.9866, 0.6739, 0.984, 0.6739, 0.4942, 0.1752, 0.4976, 0.1749, 0.5115, 0.2391, 0.509, 0.2393, 0.5811, 0.1832, 0.585, 0.1839, 0.5629, 0.2419, 0.5602, 0.2416, 0.9935, 0.1915, 0.9959, 0.1915, 0.9959, 0.2534, 0.9935, 0.2534, 0.9881, 0.7733, 0.9907, 0.7733, 0.9907, 0.8332, 0.9881, 0.8332, 0.06903, 0.1847, 0.07285, 0.1855, 0.05139, 0.2414, 0.04864, 0.2412, 0.8947, 0.1482, 0.8923, 0.1482, 0.8923, 0.1053, 0.8947, 0.1053, 0.723, 0.3687, 0.7224, 0.3665, 0.7608, 0.3344, 0.7633, 0.336, 0.9867, 0.6103, 0.9893, 0.6103, 0.9893, 0.6622, 0.9867, 0.6622, 0.1113, 0.3628, 0.1138, 0.3605, 0.1644, 0.3731, 0.1625, 0.3755, 0.1589, 0.7829, 0.1607, 0.785, 0.09501, 0.8012, 0.09343, 0.7985, 0.9934, 0.2716, 0.991, 0.2716, 0.991, 0.204, 0.9934, 0.204, 0.991, 0.2716, 0.9883, 0.2716, 0.9883, 0.204, 0.991, 0.204, 0.4146, 0.3823, 0.4165, 0.3844, 0.3508, 0.4006, 0.3492, 0.3979, 0.805, 0.3939, 0.805, 0.3965, 0.8023, 0.3965, 0.8023, 0.3939, 0.8073, 0.3939, 0.8073, 0.3965, 0.805, 0.3965, 0.805, 0.3939, 0.8899, 0.1482, 0.8873, 0.1482, 0.8873, 0.1053, 0.8899, 0.1053, 0.2116, 0.3688, 0.211, 0.3666, 0.2494, 0.3344, 0.2519, 0.336, 0.0442, 0.782, 0.04382, 0.7841, 8.765e-09, 0.7386, 0.002233, 0.7371, 0.8831, 0.3752, 0.8808, 0.3752, 0.8808, 0.3189, 0.8831, 0.3189, 0.8808, 0.3752, 0.8781, 0.3752, 0.8781, 0.3189, 0.8808, 0.3189, 0.3, 0.3813, 0.2996, 0.3835, 0.2558, 0.338, 0.258, 0.3365, 0.865, 0.3959, 0.8646, 0.3901, 0.8646, 0.3641, 0.865, 0.3641, 0.8626, 0.3959, 0.8623, 0.3901, 0.8623, 0.3641, 0.8626, 0.3641, 0.9968, 0.1295, 0.9946, 0.1295, 0.9946, 8.956e-09, 0.9963, 0.007999, 0.7846, 0.1595, 0.7785, 0.1595, 0.7785, 0.03002, 0.7846, 0.03002, 0.9182, 0.9965, 0.9156, 0.9965, 0.9156, 0.867, 0.9173, 0.8727, 0.4137, 0.869, 0.4077, 0.9031, 0.4076, 0.7736, 0.4137, 0.7736, 0.9939, 0.5207, 0.9911, 0.5207, 0.9911, 0.3912, 0.9931, 0.398, 0.7846, 0.2848, 0.7793, 0.3189, 0.7793, 0.1894, 0.7846, 0.1894, 0.3963, 0.7793, 0.3963, 0.7735, 0.4076, 0.7736, 0.4076, 0.7793, 0.7672, 0.03801, 0.7672, 0.02998, 0.7785, 0.03002, 0.7785, 0.03803, 0.8797, 0.1832, 0.8873, 0.1894, 0.8759, 0.1894, 0.8699, 0.1894, 0.8806, 0.02378, 0.8873, 0.02998, 0.8752, 0.03002, 0.8698, 0.03002, 0.5097, 0.7681, 0.5164, 0.7735, 0.5043, 0.7736, 0.499, 0.7736, 0.3682, 0.7681, 0.3757, 0.7736, 0.3644, 0.7736, 0.3584, 0.7736, 0.7672, 0.1962, 0.7672, 0.1894, 0.7793, 0.1894, 0.7793, 0.1962, 0.2556, 0.7793, 0.2556, 0.7736, 0.2677, 0.7736, 0.2677, 0.7794, 0.3682, 0.7447, 0.3757, 0.7476, 0.3757, 0.7476, 0.3682, 0.7476, 0.8797, 0.1595, 0.8873, 0.1634, 0.8873, 0.1634, 0.8797, 0.1634, 0.2623, 0.7681, 0.2556, 0.7736, 0.2556, 0.7476, 0.2623, 0.7476, 0.7747, 0.02378, 0.7672, 0.02998, 0.7672, 0.003997, 0.7747, 0.003997, 0.8556, 0.3982, 0.8551, 0.3901, 0.8551, 0.3641, 0.8556, 0.3641, 0.8593, 0.3969, 0.8587, 0.3901, 0.8587, 0.3641, 0.8593, 0.3641, 0.4038, 0.7681, 0.3963, 0.7735, 0.3963, 0.7476, 0.4038, 0.7476, 0.7739, 0.1832, 0.7672, 0.1894, 0.7672, 0.1634, 0.7739, 0.1634, 0.8797, 0.1832, 0.7739, 0.1832, 0.7739, 0.1634, 0.8797, 0.1634, 0.5164, 0.7735, 0.5097, 0.7681, 0.5097, 0.7476, 0.5164, 0.7476, 0.8873, 0.02998, 0.8806, 0.02378, 0.8806, 0.003997, 0.8873, 0.003997, 0.3682, 0.7681, 0.2623, 0.7681, 0.2623, 0.7476, 0.3682, 0.7476, 0.7672, 0.1634, 0.7739, 0.1595, 0.7739, 0.1634, 0.7672, 0.1634, 0.2556, 0.7476, 0.2623, 0.7447, 0.2623, 0.7476, 0.2556, 0.7476, 0.2556, 0.7736, 0.2623, 0.7681, 0.2731, 0.7736, 0.2677, 0.7736, 0.4038, 0.7681, 0.5097, 0.7681, 0.499, 0.7736, 0.4137, 0.7736, 0.7747, 0.02378, 0.8806, 0.02378, 0.8698, 0.03002, 0.7846, 0.03002, 0.7672, 0.1894, 0.7739, 0.1832, 0.7846, 0.1894, 0.7793, 0.1894, 0.8699, 0.2848, 0.7846, 0.2848, 0.7846, 0.1894, 0.8699, 0.1894, 0.5043, 0.9031, 0.499, 0.869, 0.499, 0.7736, 0.5043, 0.7736, 0.8752, 0.1595, 0.8698, 0.1595, 0.8698, 0.03002, 0.8752, 0.03002, 0.2999, 0.3688, 0.3, 0.3813, 0.258, 0.3365, 0.2597, 0.336, 0.04419, 0.7694, 0.0442, 0.782, 0.002233, 0.7371, 0.003893, 0.7367, 0.2119, 0.3835, 0.2116, 0.3813, 0.2535, 0.3365, 0.2558, 0.338, 0.8073, 0.3922, 0.8073, 0.3939, 0.805, 0.3939, 0.805, 0.3922, 0.805, 0.3922, 0.805, 0.3939, 0.8023, 0.3939, 0.8023, 0.3922, 0.4002, 0.3628, 0.4146, 0.3823, 0.3492, 0.3979, 0.349, 0.3755, 0.1445, 0.7634, 0.1589, 0.7829, 0.09343, 0.7985, 0.09323, 0.7762, 0.09502, 0.3844, 0.09689, 0.3823, 0.1623, 0.3979, 0.1607, 0.4006, 0.7233, 0.3835, 0.723, 0.3813, 0.7649, 0.3365, 0.7672, 0.338, 0.0139, 0.1749, 0.01734, 0.1752, 0.002496, 0.2393, 5.093e-09, 0.2391, 0.5257, 0.1731, 0.5291, 0.1734, 0.514, 0.2397, 0.5115, 0.2395, 0.4425, 0.1847, 0.4942, 0.1752, 0.509, 0.2393, 0.4629, 0.2412, 0.6064, 0.3844, 0.6083, 0.3823, 0.6737, 0.3979, 0.6722, 0.4006, 0.1048, 0.536, 0.1726, 0.5142, 0.2095, 0.5425, 0.1571, 0.5582, 0.07837, 0.112, 0.08321, 0.1137, 0.04675, 0.1419, 0.04334, 0.141, 0.186, 0.5838, 0.238, 0.5741, 0.2531, 0.6403, 0.207, 0.6422, 0.2615, 0.02758, 0.3427, 0.001639, 0.3741, 0.09779, 0.2924, 0.1241, 0.6751, 4.141e-08, 0.6802, 0.001639, 0.6488, 0.0978, 0.6432, 0.09573, 0.1636, -7.281e-09, 0.1688, 0.001639, 0.1374, 0.09779, 0.1318, 0.09572, 0.3606, 0.1353, 0.4283, 0.1137, 0.4648, 0.1419, 0.4121, 0.1579, 0.5897, 0.112, 0.5945, 0.1136, 0.5577, 0.1419, 0.5543, 0.141, 0.9883, 0.1898, 0.9883, 0.275, 0.9874, 0.275, 0.9874, 0.1898, 0.6579, 0.4458, 0.6525, 0.4458, 0.6525, 0.4006, 0.6579, 0.4457, 0.8677, 0.3641, 0.8677, 0.3189, 0.8729, 0.3189, 0.8729, 0.3641, 0.5673, 0.5865, 0.6525, 0.5865, 0.6525, 0.7396, 0.5672, 0.7396, 0.5673, 0.5865, 0.5672, 0.4458, 0.6525, 0.4458, 0.6525, 0.5865, 0.8183, 0.8671, 0.9036, 0.867, 0.9036, 0.9722, 0.8183, 0.9723, 0.5284, 0.8499, 0.5284, 0.9352, 0.5164, 0.9352, 0.5164, 0.8499, 0.9725, 0.1053, 0.8873, 0.1053, 0.8873, 1.448e-05, 0.9725, -1.562e-08, 0.571, 0.8988, 0.571, 0.984, 0.537, 0.984, 0.537, 0.8988, 0.9842, 0.7698, 0.9842, 0.8551, 0.9832, 0.8551, 0.9832, 0.7698, 0.9851, 0.1898, 0.9851, 0.275, 0.984, 0.275, 0.984, 0.1898, 0.7079, 0.7396, 0.7932, 0.7396, 0.7932, 0.8927, 0.7079, 0.8927, 0.005768, 0.4282, 0.08698, 0.4023, 0.1183, 0.4984, 0.03661, 0.5248, 0.9879, 0.7698, 0.9879, 0.8551, 0.9868, 0.8551, 0.9868, 0.7698, 0.6974, 0.4458, 0.7028, 0.4006, 0.7028, 0.4458, 0.6974, 0.4458, 0.6974, 0.5865, 0.6974, 0.4458, 0.7028, 0.4458, 0.7028, 0.5865, 0.8873, 0.3667, 0.8873, 0.3324, 0.9223, 0.2822, 0.9223, 0.3164, 0.9602, 0.7215, 0.915, 0.7161, 0.9602, 0.7161, 0.9602, 0.7215, 0.9223, 0.3164, 0.9223, 0.2822, 0.9576, 0.3324, 0.9576, 0.3666, 0.3584, 0.9032, 0.2731, 0.9032, 0.2731, 0.7736, 0.3584, 0.7736, 0.6974, 0.5865, 0.7028, 0.5865, 0.7028, 0.7396, 0.6974, 0.7396, 0.5567, 0.7396, 0.5621, 0.7396, 0.5621, 0.8927, 0.5567, 0.8927, 0.8551, 0.3641, 0.8551, 0.3189, 0.8614, 0.3189, 0.8614, 0.3641, 0.9602, 0.5281, 0.9602, 0.5335, 0.915, 0.5335, 0.9602, 0.5281, 0.3644, 0.9032, 0.3584, 0.9032, 0.3584, 0.7736, 0.3644, 0.7736, 0.9879, 0.7638, 0.9879, 0.7698, 0.9868, 0.7698, 0.9868, 0.7638, -1.651e-08, 0.43, 0.005768, 0.4282, 0.03661, 0.5248, 0.03084, 0.5266, 0.7019, 0.7396, 0.7079, 0.7396, 0.7079, 0.8927, 0.7019, 0.8927, 0.9851, 0.1837, 0.9851, 0.1898, 0.984, 0.1898, 0.984, 0.1837, 0.9842, 0.7638, 0.9842, 0.7698, 0.9832, 0.7698, 0.9832, 0.7638, 0.537, 0.8927, 0.571, 0.8988, 0.537, 0.8988, 0.537, 0.8927, 0.8686, 0.5062, 0.8686, 0.5281, 0.8334, 0.4225, 0.8333, 0.4006, 0.9059, 0.4006, 0.906, 0.4346, 0.9037, 0.4225, 0.9037, 0.4006, 0.9037, 0.4006, 0.9037, 0.4225, 0.8686, 0.5281, 0.8686, 0.5062, 0.5612, 0.5865, 0.5612, 0.4458, 0.5672, 0.4458, 0.5673, 0.5865, 0.5612, 0.5865, 0.5673, 0.5865, 0.5672, 0.7396, 0.5612, 0.7396, 0.9883, 0.1837, 0.9883, 0.1898, 0.9874, 0.1898, 0.9874, 0.1837, 0.3553, 0.1371, 0.3606, 0.1353, 0.4121, 0.1579, 0.4072, 0.1598, 0.2558, 0.02942, 0.2615, 0.02758, 0.2924, 0.1241, 0.2866, 0.126, 0.1822, 0.5846, 0.186, 0.5838, 0.207, 0.6422, 0.2042, 0.6425, 0.09958, 0.5377, 0.1048, 0.536, 0.1571, 0.5582, 0.1523, 0.5602, 0.4387, 0.1855, 0.4425, 0.1847, 0.4629, 0.2412, 0.4601, 0.2414, 0.1419, 0.7612, 0.1445, 0.7634, 0.09323, 0.7762, 0.09139, 0.7737, 0.3977, 0.3605, 0.4002, 0.3628, 0.349, 0.3755, 0.3472, 0.3731, 0.805, 0.3893, 0.805, 0.3922, 0.8023, 0.3922, 0.8023, 0.3893, 0.8073, 0.3893, 0.8073, 0.3922, 0.805, 0.3922, 0.805, 0.3893, 0.0448, 0.7672, 0.04419, 0.7694, 0.003893, 0.7367, 0.006377, 0.7351, 0.3006, 0.3666, 0.2999, 0.3688, 0.2597, 0.336, 0.2621, 0.3344, 0.8759, 0.3189, 0.8699, 0.2848, 0.8699, 0.1894, 0.8759, 0.1894, 0.7672, 0.02998, 0.7747, 0.02378, 0.7846, 0.03002, 0.7785, 0.03002, 0.3963, 0.7735, 0.4038, 0.7681, 0.4137, 0.7736, 0.4076, 0.7736, 0.3757, 0.7736, 0.3682, 0.7681, 0.3682, 0.7476, 0.3757, 0.7476, 0.8873, 0.1894, 0.8797, 0.1832, 0.8797, 0.1634, 0.8873, 0.1634, 0.5097, 0.7681, 0.4038, 0.7681, 0.4038, 0.7476, 0.5097, 0.7476, 0.8806, 0.02378, 0.7747, 0.02378, 0.7747, 0.003997, 0.8806, 0.003997, 0.7739, 0.1595, 0.8797, 0.1595, 0.8797, 0.1634, 0.7739, 0.1634, 0.2623, 0.7447, 0.3682, 0.7447, 0.3682, 0.7476, 0.2623, 0.7476, 0.2623, 0.7681, 0.3682, 0.7681, 0.3584, 0.7736, 0.2731, 0.7736, 0.7739, 0.1832, 0.8797, 0.1832, 0.8699, 0.1894, 0.7846, 0.1894, 0.499, 0.869, 0.4137, 0.869, 0.4137, 0.7736, 0.499, 0.7736, 0.8698, 0.1595, 0.7846, 0.1595, 0.7846, 0.03002, 0.8698, 0.03002, 0.2116, 0.3813, 0.2116, 0.3688, 0.2519, 0.336, 0.2535, 0.3365, 0.09689, 0.3823, 0.1113, 0.3628, 0.1625, 0.3755, 0.1623, 0.3979, 0.723, 0.3813, 0.723, 0.3687, 0.7633, 0.336, 0.7649, 0.3365, 0.01734, 0.1752, 0.06903, 0.1847, 0.04864, 0.2412, 0.002496, 0.2393, 0.5291, 0.1734, 0.5811, 0.1832, 0.5602, 0.2416, 0.514, 0.2397, 0.6083, 0.3823, 0.6227, 0.3628, 0.6739, 0.3755, 0.6737, 0.3979, 0.08321, 0.1137, 0.151, 0.1353, 0.09941, 0.1579, 0.04675, 0.1419, 0.6802, 0.001639, 0.7614, 0.02757, 0.7306, 0.1241, 0.6488, 0.0978, 0.1688, 0.001639, 0.25, 0.02757, 0.2192, 0.1241, 0.1374, 0.09779, 0.5945, 0.1136, 0.6624, 0.1353, 0.61, 0.1576, 0.5577, 0.1419, 0.6525, 0.4458, 0.5672, 0.4458, 0.5672, 0.4006, 0.6525, 0.4006, 0.9654, 0.6482, 0.9654, 0.7335, 0.9602, 0.7335, 0.9602, 0.6482, 0.7028, 0.4006, 0.7881, 0.4006, 0.7881, 0.4458, 0.7028, 0.4458, 0.7028, 0.5865, 0.7028, 0.4458, 0.7881, 0.4458, 0.7881, 0.5865, 0.969, 0.8802, 0.969, 0.9655, 0.9184, 0.9656, 0.9184, 0.8804, 0.915, 0.7161, 0.915, 0.6309, 0.9602, 0.6309, 0.9602, 0.7161, 0.9184, 0.4859, 0.9184, 0.4006, 0.969, 0.4006, 0.969, 0.4859, 0.7028, 0.5865, 0.7881, 0.5865, 0.7881, 0.7396, 0.7028, 0.7396, 0.5621, 0.7396, 0.6474, 0.7396, 0.6474, 0.8927, 0.5621, 0.8927, 0.9156, 0.867, 0.9156, 0.9522, 0.9093, 0.9522, 0.9093, 0.867, 0.9602, 0.5335, 0.9602, 0.6187, 0.915, 0.6188, 0.915, 0.5335, 0.9961, 0.8758, 0.9961, 0.9816, 0.9936, 0.9816, 0.9936, 0.8758, 0.9184, 0.4006, 0.9184, 0.4346, 0.906, 0.4346, 0.9059, 0.4006, 0.9011, 0.6518, 0.9011, 0.737, 0.8887, 0.737, 0.8887, 0.6518, 0.9961, 0.8691, 0.9961, 0.8758, 0.9936, 0.8758, 0.9936, 0.8691, 0.8623, 0.3901, 0.8618, 0.3969, 0.8618, 0.3641, 0.8623, 0.3641, 0.9961, 0.9816, 0.9961, 0.9892, 0.9936, 0.9892, 0.9936, 0.9816, 0.5339, 0.9699, 0.5314, 0.9699, 0.5284, 0.9579, 0.5366, 0.9579, 0.8873, 0.1894, 0.8873, 0.1974, 0.8759, 0.1974, 0.8759, 0.1894, 0.9981, 0.289, 0.9959, 0.289, 0.9965, 0.1663, 0.9981, 0.1595, 0.395, 0.9579, 0.3878, 0.9579, 0.3878, 0.8613, 0.395, 0.8613, 0.8183, 0.7735, 0.8183, 0.7396, 0.8308, 0.7396, 0.8308, 0.7735, 0.9331, 0.7396, 0.9331, 0.7594, 0.9206, 0.7594, 0.9206, 0.7396, 0.7995, 0.3696, 0.7995, 0.3938, 0.787, 0.3938, 0.787, 0.3696, 0.3612, 0.5916, 0.3612, 0.4509, 0.3634, 0.4509, 0.3635, 0.5916, 0.4167, 0.5915, 0.4167, 0.4509, 0.4292, 0.4509, 0.4292, 0.5915, 0.8346, 0.3696, 0.8346, 0.3893, 0.8222, 0.3893, 0.8222, 0.3696, 0.9331, 0.856, 0.9331, 0.8802, 0.9206, 0.8802, 0.9206, 0.856, 0.9359, 0.856, 0.9359, 0.8802, 0.9331, 0.8802, 0.9331, 0.856, 0.8375, 0.3696, 0.8375, 0.3893, 0.8346, 0.3893, 0.8346, 0.3696, 0.4139, 0.5915, 0.4138, 0.4509, 0.4167, 0.4509, 0.4167, 0.5915, 0.8023, 0.3696, 0.8023, 0.3938, 0.7995, 0.3938, 0.7995, 0.3696, 0.9359, 0.7396, 0.9359, 0.7594, 0.9331, 0.7594, 0.9331, 0.7396, 0.9492, 0.745, 0.9492, 0.7396, 0.9491, 0.7396, 0.9832, 0.745, 0.9936, 0.8691, 0.9907, 0.869, 0.9915, 0.7476, 0.9936, 0.7396, 0.8873, 0.02998, 0.8873, 0.03679, 0.8752, 0.03682, 0.8752, 0.03002, 0.7747, 0.003997, 0.7672, 0.003997, 0.7672, 0.003991, 0.7747, 1.918e-08, 0.8587, 0.3901, 0.8581, 0.3982, 0.8581, 0.3641, 0.8587, 0.3641, 0.8873, 0.003997, 0.8806, 0.003997, 0.8806, 7.151e-09, 0.8873, 0.003991, 0.9492, 0.8302, 0.9492, 0.745, 0.9832, 0.745, 0.9832, 0.8302, 0.9492, 0.8363, 0.9492, 0.8302, 0.9832, 0.8302, 0.9491, 0.8363, 0.8806, 0.003997, 0.7747, 0.003997, 0.7747, 1.918e-08, 0.8806, 7.151e-09, 0.5314, 0.8499, 0.5339, 0.8499, 0.5366, 0.8612, 0.5284, 0.8612, 3.37e-09, 0.925, 7.563e-09, 0.8012, 0.09669, 0.8012, 0.09669, 0.925, 0.3635, 0.5916, 0.3634, 0.4509, 0.3759, 0.4509, 0.3759, 0.5916, 0.5097, 0.7476, 0.4038, 0.7476, 0.4038, 0.7447, 0.5097, 0.7447, 0.8333, 0.4006, 0.8334, 0.4225, 0.8308, 0.4346, 0.8307, 0.4006, 0.3757, 0.9352, 0.3757, 0.85, 0.3878, 0.85, 0.3878, 0.9352, 0.5164, 0.7476, 0.5097, 0.7476, 0.5097, 0.7447, 0.5164, 0.7476, 0.4038, 0.7476, 0.3963, 0.7476, 0.3963, 0.7476, 0.4038, 0.7447, 0.5164, 0.7735, 0.5164, 0.7793, 0.5043, 0.7793, 0.5043, 0.7736, 0.3906, 0.85, 0.3922, 0.85, 0.395, 0.8613, 0.3878, 0.8613, 0.9962, 0.8691, 0.9936, 0.869, 0.9945, 0.7453, 0.9962, 0.7396, 0.8646, 0.3901, 0.8643, 0.3959, 0.8643, 0.3641, 0.8646, 0.3641, 0.9034, 0.7615, 0.9034, 0.7396, 0.906, 0.7396, 0.906, 0.7735, 0.2252, 0.8012, 0.2252, 0.821, 0.2226, 0.821, 0.2226, 0.8012, 0.2102, 0.821, 0.2226, 0.821, 0.2226, 0.9177, 0.2102, 0.9177, 0.7848, 0.3696, 0.7848, 0.3938, 0.7822, 0.3938, 0.7822, 0.3696, 0.2252, 0.9177, 0.2252, 0.9419, 0.2226, 0.9419, 0.2226, 0.9177, 0.82, 0.3696, 0.82, 0.3893, 0.8173, 0.3893, 0.8173, 0.3696, 0.5017, 0.5915, 0.5017, 0.4509, 0.5044, 0.4509, 0.5044, 0.5915, 0.2759, 0.5916, 0.2759, 0.4509, 0.2883, 0.4509, 0.2883, 0.5916, 0.2733, 0.5916, 0.2733, 0.4509, 0.2759, 0.4509, 0.2759, 0.5916, 0.9969, 0.6576, 0.9943, 0.6575, 0.9952, 0.5338, 0.9969, 0.5281, 0.867, 0.3901, 0.8666, 0.3959, 0.8666, 0.3641, 0.867, 0.3641, 0.3757, 0.7736, 0.3757, 0.7793, 0.3644, 0.7794, 0.3644, 0.7736, 0.9985, 0.5348, 0.9985, 0.6406, 0.9969, 0.6406, 0.9969, 0.5348, 0.8307, 0.4006, 0.8308, 0.4346, 0.8184, 0.4346, 0.8183, 0.4006, 0.9135, 0.6518, 0.9135, 0.737, 0.9011, 0.737, 0.9011, 0.6518, 0.9985, 0.5281, 0.9985, 0.5348, 0.9969, 0.5348, 0.9969, 0.5281, 0.9985, 0.6406, 0.9985, 0.6482, 0.9969, 0.6482, 0.9969, 0.6406, 0.3922, 0.97, 0.3906, 0.97, 0.3878, 0.9579, 0.395, 0.9579, 0.8183, 0.6518, 0.8183, 0.5281, 0.915, 0.5281, 0.915, 0.6518, 0.9036, 0.9795, 0.9093, 0.9795, 0.9076, 0.9871, 0.9053, 0.9871, 0.906, 0.7735, 0.906, 0.7396, 0.9184, 0.7396, 0.9184, 0.7735, 0.2226, 0.8012, 0.2226, 0.821, 0.2102, 0.821, 0.2102, 0.8012, 0.7822, 0.3696, 0.7822, 0.3938, 0.7698, 0.3938, 0.7698, 0.3696, 0.2226, 0.9177, 0.2226, 0.9419, 0.2102, 0.9419, 0.2102, 0.9177, 0.8173, 0.3696, 0.8173, 0.3893, 0.805, 0.3893, 0.805, 0.3696, 0.5044, 0.5915, 0.5044, 0.4509, 0.5167, 0.4509, 0.5167, 0.5915, 0.8559, 0.3882, 0.8578, 0.3882, 0.8581, 0.3982, 0.8556, 0.3982, 0.8596, 0.3882, 0.8615, 0.3882, 0.8618, 0.3969, 0.8593, 0.3969, 0.8578, 0.3661, 0.8559, 0.3661, 0.8556, 0.3641, 0.8581, 0.3641, 0.8615, 0.3661, 0.8596, 0.3661, 0.8593, 0.3641, 0.8618, 0.3641, 0.8615, 0.3882, 0.8615, 0.3661, 0.8618, 0.3641, 0.8618, 0.3969, 0.8559, 0.3661, 0.8559, 0.3882, 0.8556, 0.3982, 0.8556, 0.3641, 0.8578, 0.3882, 0.8578, 0.3661, 0.8581, 0.3641, 0.8581, 0.3982, 0.8596, 0.3661, 0.8596, 0.3882, 0.8593, 0.3969, 0.8593, 0.3641, 0.254, 0.8012, 0.2556, 0.8079, 0.249, 0.8079, 0.2505, 0.8012, 0.2556, 0.8079, 0.2556, 0.9137, 0.249, 0.9137, 0.249, 0.8079, 0.2556, 0.9137, 0.254, 0.9213, 0.2505, 0.9213, 0.249, 0.9137, 0.8642, 0.389, 0.8642, 0.3652, 0.8643, 0.3641, 0.8643, 0.3959, 0.865, 0.3652, 0.865, 0.389, 0.865, 0.3959, 0.865, 0.3641, 0.8627, 0.389, 0.8642, 0.389, 0.8643, 0.3959, 0.8626, 0.3959, 0.865, 0.389, 0.8665, 0.389, 0.8666, 0.3959, 0.865, 0.3959, 0.8642, 0.3652, 0.8627, 0.3652, 0.8626, 0.3641, 0.8643, 0.3641, 0.8665, 0.3652, 0.865, 0.3652, 0.865, 0.3641, 0.8666, 0.3641, 0.8665, 0.389, 0.8665, 0.3652, 0.8666, 0.3641, 0.8666, 0.3959, 0.8627, 0.3652, 0.8627, 0.389, 0.8626, 0.3959, 0.8626, 0.3641, 0.9036, 0.8736, 0.9093, 0.8736, 0.9093, 0.9795, 0.9036, 0.9795, 0.9053, 0.867, 0.9076, 0.867, 0.9093, 0.8736, 0.9036, 0.8736, 0.5213, 0.2849, 0.5605, 0.2861, 0.5891, 0.3349, 0.5586, 0.346, 0.2037, 0.6867, 0.2067, 0.6867, 0.1781, 0.7355, 0.1753, 0.7347, 0.5189, 0.2849, 0.5213, 0.2849, 0.5586, 0.346, 0.5561, 0.3473, 0.2067, 0.6867, 0.2458, 0.6855, 0.2086, 0.7466, 0.1781, 0.7355, 0.9934, 0.3832, 0.991, 0.3832, 0.991, 0.3302, 0.9934, 0.3302, 0.2458, 0.6855, 0.2483, 0.6855, 0.2111, 0.748, 0.2086, 0.7466, 0.5605, 0.2861, 0.5635, 0.286, 0.5919, 0.3341, 0.5891, 0.3349, 0.9919, 0.5281, 0.9943, 0.5281, 0.9942, 0.5702, 0.9918, 0.5702, 0.6737, 0.3979, 0.6739, 0.3755, 0.723, 0.3687, 0.723, 0.3813, 0.09139, 0.7737, 0.09323, 0.7762, 0.04419, 0.7694, 0.0448, 0.7672, 0.6722, 0.4006, 0.6737, 0.3979, 0.723, 0.3813, 0.7233, 0.3835, 0.09323, 0.7762, 0.09343, 0.7985, 0.0442, 0.782, 0.04419, 0.7694, 0.9934, 0.204, 0.991, 0.204, 0.991, 0.1595, 0.9934, 0.1595, 0.09343, 0.7985, 0.09501, 0.8012, 0.04382, 0.7841, 0.0442, 0.782, 0.6739, 0.3755, 0.6758, 0.3731, 0.7224, 0.3665, 0.723, 0.3687, 0.9918, 0.6621, 0.9942, 0.6621, 0.9943, 0.7043, 0.9919, 0.7043, 0.5577, 0.1419, 0.61, 0.1576, 0.5811, 0.1832, 0.5291, 0.1734, 0.1523, 0.5602, 0.1571, 0.5582, 0.186, 0.5838, 0.1822, 0.5846, 0.1571, 0.5582, 0.2095, 0.5425, 0.238, 0.5741, 0.186, 0.5838, 0.5543, 0.141, 0.5577, 0.1419, 0.5291, 0.1734, 0.5257, 0.1731, 0.9934, 0.1595, 0.9957, 0.1595, 0.9959, 0.1915, 0.9935, 0.1915, 0.61, 0.1576, 0.6149, 0.1596, 0.585, 0.1839, 0.5811, 0.1832, 0.2095, 0.5425, 0.2129, 0.5416, 0.2415, 0.5737, 0.238, 0.5741, 0.9894, 0.5671, 0.9918, 0.5671, 0.9918, 0.6067, 0.9894, 0.6067, 0.6488, 0.0978, 0.7306, 0.1241, 0.6624, 0.1353, 0.5945, 0.1136, 0.03084, 0.5266, 0.03661, 0.5248, 0.1048, 0.536, 0.09958, 0.5377, 0.6432, 0.09573, 0.6488, 0.0978, 0.5945, 0.1136, 0.5897, 0.112, 0.03661, 0.5248, 0.1183, 0.4984, 0.1726, 0.5142, 0.1048, 0.536, 0.8923, 0.1508, 0.8899, 0.1508, 0.8899, 0.1053, 0.8923, 0.1053, 0.1183, 0.4984, 0.124, 0.4964, 0.1774, 0.5126, 0.1726, 0.5142, 0.9962, 0.7396, 0.9986, 0.7396, 0.9986, 0.8026, 0.9962, 0.8026, 0.7306, 0.1241, 0.7363, 0.126, 0.6676, 0.1371, 0.6624, 0.1353, 0.9935, 0.2534, 0.9959, 0.2534, 0.9957, 0.2955, 0.9934, 0.2955, 0.5602, 0.2416, 0.5629, 0.2419, 0.5635, 0.286, 0.5605, 0.2861, 0.2531, 0.6403, 0.2556, 0.6401, 0.2483, 0.6855, 0.2458, 0.6855, 0.9894, 0.6741, 0.9918, 0.6741, 0.9918, 0.7147, 0.9894, 0.7147, 0.207, 0.6422, 0.2531, 0.6403, 0.2458, 0.6855, 0.2067, 0.6867, 0.5115, 0.2395, 0.514, 0.2397, 0.5213, 0.2849, 0.5189, 0.2849, 0.2042, 0.6425, 0.207, 0.6422, 0.2067, 0.6867, 0.2037, 0.6867, 0.514, 0.2397, 0.5602, 0.2416, 0.5605, 0.2861, 0.5213, 0.2849, 0.5586, 0.346, 0.5891, 0.3349, 0.6227, 0.3628, 0.6083, 0.3823, 0.1753, 0.7347, 0.1781, 0.7355, 0.1445, 0.7634, 0.1419, 0.7612, 0.5561, 0.3473, 0.5586, 0.346, 0.6083, 0.3823, 0.6064, 0.3844, 0.1781, 0.7355, 0.2086, 0.7466, 0.1589, 0.7829, 0.1445, 0.7634, 0.9934, 0.3302, 0.991, 0.3302, 0.991, 0.2716, 0.9934, 0.2716, 0.2086, 0.7466, 0.2111, 0.748, 0.1607, 0.785, 0.1589, 0.7829, 0.5891, 0.3349, 0.5919, 0.3341, 0.6252, 0.3605, 0.6227, 0.3628, 0.9918, 0.5702, 0.9942, 0.5702, 0.9942, 0.6102, 0.9918, 0.6102, 0.04675, 0.1419, 0.09941, 0.1579, 0.06903, 0.1847, 0.01734, 0.1752, 0.4072, 0.1598, 0.4121, 0.1579, 0.4425, 0.1847, 0.4387, 0.1855, 0.4121, 0.1579, 0.4648, 0.1419, 0.4942, 0.1752, 0.4425, 0.1847, 0.04334, 0.141, 0.04675, 0.1419, 0.01734, 0.1752, 0.0139, 0.1749, 0.09941, 0.1579, 0.1043, 0.1598, 0.07285, 0.1855, 0.06903, 0.1847, 0.9879, 0.7396, 0.9906, 0.7396, 0.9907, 0.7733, 0.9881, 0.7733, 0.4648, 0.1419, 0.4682, 0.141, 0.4976, 0.1749, 0.4942, 0.1752, 0.984, 0.5669, 0.9866, 0.5669, 0.9866, 0.6086, 0.984, 0.6086, 0.009877, 0.2849, 0.04905, 0.286, 0.0777, 0.3349, 0.04715, 0.346, 0.4595, 0.286, 0.4625, 0.286, 0.4338, 0.3349, 0.431, 0.3341, 0.007468, 0.2849, 0.009877, 0.2849, 0.04715, 0.346, 0.04469, 0.3473, 0.4625, 0.286, 0.5016, 0.2849, 0.4644, 0.346, 0.4338, 0.3349, 0.5016, 0.2849, 0.504, 0.2849, 0.4668, 0.3473, 0.4644, 0.346, 0.991, 0.3832, 0.9883, 0.3832, 0.9883, 0.3302, 0.991, 0.3302, 0.04905, 0.286, 0.05205, 0.286, 0.08052, 0.3341, 0.0777, 0.3349, 0.9867, 0.5281, 0.9894, 0.5281, 0.9893, 0.5703, 0.9867, 0.5703, 0.9881, 0.8332, 0.9907, 0.8332, 0.9906, 0.8756, 0.9879, 0.8756, 0.04864, 0.2412, 0.05139, 0.2414, 0.05205, 0.286, 0.04905, 0.286, 0.984, 0.6739, 0.9866, 0.6739, 0.9867, 0.7147, 0.984, 0.7147, 0.509, 0.2393, 0.5115, 0.2391, 0.504, 0.2849, 0.5016, 0.2849, 0.4629, 0.2412, 0.509, 0.2393, 0.5016, 0.2849, 0.4625, 0.286, 5.093e-09, 0.2391, 0.002496, 0.2393, 0.009877, 0.2849, 0.007468, 0.2849, 0.4601, 0.2414, 0.4629, 0.2412, 0.4625, 0.286, 0.4595, 0.286, 0.002496, 0.2393, 0.04864, 0.2412, 0.04905, 0.286, 0.009877, 0.2849, 0.04715, 0.346, 0.0777, 0.3349, 0.1113, 0.3628, 0.09689, 0.3823, 0.431, 0.3341, 0.4338, 0.3349, 0.4002, 0.3628, 0.3977, 0.3605, 0.04469, 0.3473, 0.04715, 0.346, 0.09689, 0.3823, 0.09502, 0.3844, 0.4338, 0.3349, 0.4644, 0.346, 0.4146, 0.3823, 0.4002, 0.3628, 0.4644, 0.346, 0.4668, 0.3473, 0.4165, 0.3844, 0.4146, 0.3823, 0.991, 0.3302, 0.9883, 0.3302, 0.9883, 0.2716, 0.991, 0.2716, 0.0777, 0.3349, 0.08052, 0.3341, 0.1138, 0.3605, 0.1113, 0.3628, 0.9867, 0.5703, 0.9893, 0.5703, 0.9893, 0.6103, 0.9867, 0.6103, 0.1623, 0.3979, 0.1625, 0.3755, 0.2116, 0.3688, 0.2116, 0.3813, 0.3472, 0.3731, 0.349, 0.3755, 0.2999, 0.3688, 0.3006, 0.3666, 0.1607, 0.4006, 0.1623, 0.3979, 0.2116, 0.3813, 0.2119, 0.3835, 0.349, 0.3755, 0.3492, 0.3979, 0.3, 0.3813, 0.2999, 0.3688, 0.3492, 0.3979, 0.3508, 0.4006, 0.2996, 0.3835, 0.3, 0.3813, 0.991, 0.204, 0.9883, 0.204, 0.9883, 0.1595, 0.991, 0.1595, 0.1625, 0.3755, 0.1644, 0.3731, 0.211, 0.3666, 0.2116, 0.3688, 0.9867, 0.6622, 0.9893, 0.6622, 0.9894, 0.7043, 0.9867, 0.7043, 0.1374, 0.09779, 0.2192, 0.1241, 0.151, 0.1353, 0.08321, 0.1137, 0.2866, 0.126, 0.2924, 0.1241, 0.3606, 0.1353, 0.3553, 0.1371, 0.2924, 0.1241, 0.3741, 0.09779, 0.4283, 0.1137, 0.3606, 0.1353, 0.1318, 0.09572, 0.1374, 0.09779, 0.08321, 0.1137, 0.07837, 0.112, 0.8858, 0.3644, 0.8831, 0.3644, 0.8831, 0.3189, 0.8858, 0.3189, 0.2192, 0.1241, 0.2249, 0.126, 0.1562, 0.1371, 0.151, 0.1353, 0.9961, 0.8691, 0.9988, 0.8691, 0.9988, 0.9321, 0.9961, 0.9321, 0.3741, 0.09779, 0.3797, 0.09572, 0.4331, 0.112, 0.4283, 0.1137, 0.9206, 0.7594, 0.9331, 0.7594, 0.9331, 0.856, 0.9206, 0.856, 0.09669, 0.9239, 0.09669, 0.8025, 0.1934, 0.8012, 0.1934, 0.9239, 0.8873, 0.2822, 0.8873, 0.1595, 0.984, 0.1607, 0.984, 0.2822, 0.5366, 0.9579, 0.5284, 0.9579, 0.5284, 0.8612, 0.5366, 0.8612, 0.9911, 0.5207, 0.969, 0.5207, 0.969, 0.4006, 0.9911, 0.4006, 0.9988, 0.12, 0.9968, 0.12, 0.9968, 3.592e-09, 0.9988, 4.692e-09, 0.9725, -2.581e-09, 0.9946, 7.993e-07, 0.9946, 0.1201, 0.9725, 0.1201, 0.9965, 0.3912, 0.9985, 0.3912, 0.9985, 0.5113, 0.9965, 0.5113, 1.0, 0.5113, 0.9985, 0.5113, 0.9985, 0.3912, 1.0, 0.3912, 0.9602, 0.5281, 0.984, 0.5281, 0.984, 0.6482, 0.9602, 0.6482, 0.9981, 0.1595, 0.9996, 0.1595, 0.9996, 0.2796, 0.9981, 0.2796, 0.249, 0.9213, 0.2252, 0.9213, 0.2252, 0.8012, 0.249, 0.8012])
me_cube.materials.append(mat_material)
me_cube.use_mirror_vertex_groups = False
me_cube.update()

# ---- objects
ob_fm_00_heavydutypully = bpy.data.objects.new('FM-00 HeavyDutyPully', me_cube)
ob_light = bpy.data.objects.new('Light', light_light)
ob_camera = bpy.data.objects.new('Camera', cam_camera)

# ---- transforms, parenting, visibility, modifiers, constraints
ob_fm_00_heavydutypully.location = (0.0, 0.0, 2.193)
ob_fm_00_heavydutypully.scale = (0.2511, 2.235, 0.2511)
ob_fm_00_heavydutypully.lock_rotations_4d = False
ob_fm_00_heavydutypully.empty_display_type = 'ARROWS'
ob_fm_00_heavydutypully.lineart.crease_threshold = 0.0
ob_light.location = (4.076, 1.005, 5.904)
ob_light.rotation_euler = (0.6503, 0.05522, 1.866)
ob_light.lock_rotations_4d = False
ob_light.empty_display_type = 'ARROWS'
ob_light.color = (0.0, 0.0, 0.0, 0.0)
ob_light.lineart.crease_threshold = 0.0
ob_camera.location = (7.359, -6.926, 4.958)
ob_camera.rotation_euler = (1.109, 0.0, 0.8149)
ob_camera.lock_rotations_4d = False
ob_camera.empty_display_type = 'ARROWS'
ob_camera.color = (0.0, 0.0, 0.0, 0.0)
ob_camera.display_type = 'WIRE'
ob_camera.lineart.crease_threshold = 0.0

# ---- collection membership
col_collection.objects.link(ob_fm_00_heavydutypully)
col_collection.objects.link(ob_light)
col_collection.objects.link(ob_camera)

# ---- scene / render settings (as saved in the file)
scene.camera = ob_camera
scene.frame_start = 1; scene.frame_end = 250; scene.frame_set(1)
scene.render.engine = 'BLENDER_EEVEE_NEXT'
bpy.context.view_layer.update()
